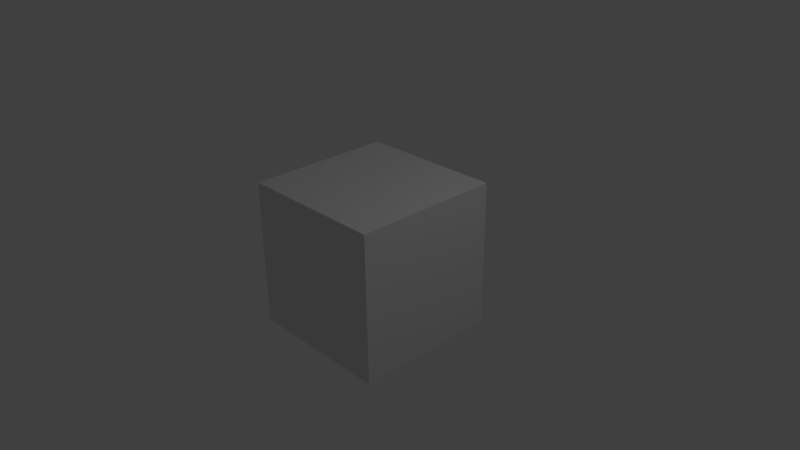 # Source: world.blend  (saved by Blender 2.67.0; exported with 4.5.12 LTS)
import bpy
from mathutils import Matrix  # noqa: F401  (used for matrix-valued properties, if any)

bpy.ops.wm.read_factory_settings(use_empty=True)
scene = bpy.context.scene
scene.name = 'Scene'

# ---- collections
col_collection_1 = bpy.data.collections.new('Collection 1'); scene.collection.children.link(col_collection_1)

# ---- materials (node trees are filled in below, after node groups)
mat_material = bpy.data.materials.new('Material')
mat_material.alpha_threshold = 0.0
mat_material.use_transparent_shadow = False
mat_material.roughness = 0.5
mat_material.line_color = (0.0, 0.0, 0.0, 1.0)

# ---- material node trees

# ---- world
world_world = bpy.data.worlds.new('World'); scene.world = world_world
world_world.color = (0.05088, 0.05088, 0.05088)
world_world.use_sun_shadow = False
world_world.sun_shadow_jitter_overblur = 0.0
world_world.cycles.sampling_method = 'MANUAL'
world_world.cycles.sample_map_resolution = 256

# ---- cameras
cam_camera = bpy.data.cameras.new('Camera')
cam_camera.clip_end = 100.0
cam_camera.lens = 35.0
cam_camera.sensor_width = 32.0
cam_camera.sensor_height = 18.0
cam_camera.ortho_scale = 7.314
cam_camera.dof.focus_distance = 0.0
cam_camera.dof.aperture_fstop = 128.0

# ---- lights
light_lamp = bpy.data.lights.new('Lamp', 'POINT')
light_lamp.transmission_factor = 0.0
light_lamp.cutoff_distance = 30.0
light_lamp.energy = 100.0
light_lamp.shadow_buffer_clip_start = 1.001
light_lamp.shadow_soft_size = 0.1
light_lamp.shadow_maximum_resolution = 0.006
light_lamp.use_absolute_resolution = True
light_lamp.cycles.use_multiple_importance_sampling = False

# ---- meshes
me_cube = bpy.data.meshes.new('Cube')
me_cube.from_pydata([(1.0, 1.0, -1.0), (1.0, -1.0, -1.0), (-1.0, -1.0, -1.0), (-1.0, 1.0, -1.0), (1.0, 1.0, 1.0), (1.0, -1.0, 1.0), (-1.0, -1.0, 1.0), (-1.0, 1.0, 1.0)], [], [(0, 1, 2, 3), (4, 7, 6, 5), (0, 4, 5, 1), (1, 5, 6, 2), (2, 6, 7, 3), (4, 0, 3, 7)])
me_cube.materials.append(mat_material)
me_cube.use_remesh_preserve_volume = False
me_cube.use_remesh_preserve_attributes = False
me_cube.use_mirror_vertex_groups = False
me_cube.update()

# ---- objects
ob_cube = bpy.data.objects.new('Cube', me_cube)
ob_lamp = bpy.data.objects.new('Lamp', light_lamp)
ob_camera = bpy.data.objects.new('Camera', cam_camera)

# ---- transforms, parenting, visibility, modifiers, constraints
ob_cube.location = (0.0, 0.0, 0.0)
ob_cube.lock_rotations_4d = False
ob_cube.empty_display_type = 'ARROWS'
ob_cube.lineart.crease_threshold = 0.0
ob_lamp.location = (4.076, 1.005, 5.904)
ob_lamp.rotation_euler = (0.6503, 0.05522, 1.866)
ob_lamp.lock_rotations_4d = False
ob_lamp.empty_display_type = 'ARROWS'
ob_lamp.color = (0.0, 0.0, 0.0, 0.0)
ob_lamp.lineart.crease_threshold = 0.0
ob_camera.location = (7.481, -6.508, 5.344)
ob_camera.rotation_euler = (1.109, 0.01082, 0.8149)
ob_camera.lock_rotations_4d = False
ob_camera.empty_display_type = 'ARROWS'
ob_camera.color = (0.0, 0.0, 0.0, 0.0)
ob_camera.display_type = 'WIRE'
ob_camera.lineart.crease_threshold = 0.0

# ---- collection membership
col_collection_1.objects.link(ob_cube)
col_collection_1.objects.link(ob_lamp)
col_collection_1.objects.link(ob_camera)

# ---- scene / render settings (as saved in the file)
scene.camera = ob_camera
scene.frame_start = 1; scene.frame_end = 250; scene.frame_set(1)
scene.render.engine = 'BLENDER_EEVEE_NEXT'
scene.render.image_settings.color_mode = 'RGB'
scene.render.image_settings.compression = 90
scene.render.resolution_percentage = 50
scene.render.dither_intensity = 0.0
scene.cycles.use_denoising = False
scene.cycles.samples = 10
scene.cycles.sampling_pattern = 'TABULATED_SOBOL'
scene.cycles.light_sampling_threshold = 0.0
scene.cycles.use_adaptive_sampling = False
scene.cycles.use_light_tree = False
scene.cycles.blur_glossy = 0.0
scene.cycles.volume_bounces = 1
scene.cycles.pixel_filter_type = 'GAUSSIAN'
scene.cycles.sample_clamp_indirect = 0.0
scene.view_settings.view_transform = 'Standard'
bpy.context.view_layer.update()
